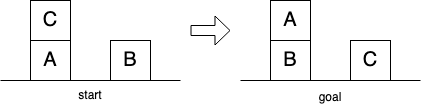

The diagram above was exported from draw.io. Its source (the exported page's mxGraphModel, read from the mxfile embedded in the PNG):
<mxGraphModel dx="521" dy="434" grid="1" gridSize="10" guides="1" tooltips="1" connect="1" arrows="1" fold="1" page="1" pageScale="1" pageWidth="550" pageHeight="125" math="0" shadow="0">
  <root>
    <mxCell id="0" />
    <mxCell id="1" parent="0" />
    <mxCell id="Cyops-_B1zUC9Qu3noZl-1" value="" style="endArrow=none;html=1;rounded=0;" parent="1" edge="1">
      <mxGeometry width="50" height="50" relative="1" as="geometry">
        <mxPoint x="10" y="90" as="sourcePoint" />
        <mxPoint x="190" y="90" as="targetPoint" />
      </mxGeometry>
    </mxCell>
    <mxCell id="Cyops-_B1zUC9Qu3noZl-9" value="start" style="text;html=1;strokeColor=none;fillColor=none;align=center;verticalAlign=middle;whiteSpace=wrap;rounded=0;" parent="1" vertex="1">
      <mxGeometry x="80" y="90" width="40" height="30" as="geometry" />
    </mxCell>
    <mxCell id="Cyops-_B1zUC9Qu3noZl-11" value="&lt;font style=&quot;font-size: 12px&quot;&gt;goal&lt;/font&gt;" style="text;html=1;strokeColor=none;fillColor=none;align=center;verticalAlign=middle;whiteSpace=wrap;rounded=0;fontSize=20;" parent="1" vertex="1">
      <mxGeometry x="320" y="90" width="40" height="30" as="geometry" />
    </mxCell>
    <mxCell id="Cyops-_B1zUC9Qu3noZl-19" value="" style="group" parent="1" vertex="1" connectable="0">
      <mxGeometry x="280" y="10" width="40" height="40" as="geometry" />
    </mxCell>
    <mxCell id="Cyops-_B1zUC9Qu3noZl-20" value="" style="whiteSpace=wrap;html=1;aspect=fixed;" parent="Cyops-_B1zUC9Qu3noZl-19" vertex="1">
      <mxGeometry width="40" height="40" as="geometry" />
    </mxCell>
    <mxCell id="Cyops-_B1zUC9Qu3noZl-21" value="&lt;font style=&quot;font-size: 20px&quot;&gt;A&lt;/font&gt;" style="text;html=1;strokeColor=none;fillColor=none;align=center;verticalAlign=middle;whiteSpace=wrap;rounded=0;" parent="Cyops-_B1zUC9Qu3noZl-19" vertex="1">
      <mxGeometry width="40" height="40" as="geometry" />
    </mxCell>
    <mxCell id="Cyops-_B1zUC9Qu3noZl-22" value="" style="group" parent="1" vertex="1" connectable="0">
      <mxGeometry x="280" y="50" width="40" height="40" as="geometry" />
    </mxCell>
    <mxCell id="Cyops-_B1zUC9Qu3noZl-23" value="" style="whiteSpace=wrap;html=1;aspect=fixed;" parent="Cyops-_B1zUC9Qu3noZl-22" vertex="1">
      <mxGeometry width="40" height="40" as="geometry" />
    </mxCell>
    <mxCell id="Cyops-_B1zUC9Qu3noZl-24" value="&lt;font style=&quot;font-size: 20px&quot;&gt;B&lt;/font&gt;" style="text;html=1;strokeColor=none;fillColor=none;align=center;verticalAlign=middle;whiteSpace=wrap;rounded=0;" parent="Cyops-_B1zUC9Qu3noZl-22" vertex="1">
      <mxGeometry width="40" height="40" as="geometry" />
    </mxCell>
    <mxCell id="KfjjlJhlWMhC8X2m5rmi-1" value="" style="group;shadow=0;" parent="1" vertex="1" connectable="0">
      <mxGeometry x="120" y="50" width="40" height="40" as="geometry" />
    </mxCell>
    <mxCell id="KfjjlJhlWMhC8X2m5rmi-2" value="" style="whiteSpace=wrap;html=1;aspect=fixed;" parent="KfjjlJhlWMhC8X2m5rmi-1" vertex="1">
      <mxGeometry width="40" height="40" as="geometry" />
    </mxCell>
    <mxCell id="KfjjlJhlWMhC8X2m5rmi-3" value="&lt;font style=&quot;font-size: 20px&quot;&gt;B&lt;/font&gt;" style="text;html=1;strokeColor=none;fillColor=none;align=center;verticalAlign=middle;whiteSpace=wrap;rounded=0;" parent="KfjjlJhlWMhC8X2m5rmi-1" vertex="1">
      <mxGeometry width="40" height="40" as="geometry" />
    </mxCell>
    <mxCell id="KfjjlJhlWMhC8X2m5rmi-4" value="" style="group" parent="1" vertex="1" connectable="0">
      <mxGeometry x="40" y="10" width="40" height="40" as="geometry" />
    </mxCell>
    <mxCell id="KfjjlJhlWMhC8X2m5rmi-5" value="" style="whiteSpace=wrap;html=1;aspect=fixed;" parent="KfjjlJhlWMhC8X2m5rmi-4" vertex="1">
      <mxGeometry width="40" height="40" as="geometry" />
    </mxCell>
    <mxCell id="KfjjlJhlWMhC8X2m5rmi-6" value="&lt;font style=&quot;font-size: 20px&quot;&gt;C&lt;/font&gt;" style="text;html=1;strokeColor=none;fillColor=none;align=center;verticalAlign=middle;whiteSpace=wrap;rounded=0;" parent="KfjjlJhlWMhC8X2m5rmi-4" vertex="1">
      <mxGeometry width="40" height="40" as="geometry" />
    </mxCell>
    <mxCell id="KfjjlJhlWMhC8X2m5rmi-7" value="" style="endArrow=none;html=1;rounded=0;" parent="1" edge="1">
      <mxGeometry width="50" height="50" relative="1" as="geometry">
        <mxPoint x="250" y="90" as="sourcePoint" />
        <mxPoint x="430" y="90" as="targetPoint" />
      </mxGeometry>
    </mxCell>
    <mxCell id="KfjjlJhlWMhC8X2m5rmi-9" value="" style="shape=flexArrow;endArrow=classic;html=1;rounded=0;strokeColor=default;endWidth=18;endSize=4.67;" parent="1" edge="1">
      <mxGeometry width="50" height="50" relative="1" as="geometry">
        <mxPoint x="200" y="40" as="sourcePoint" />
        <mxPoint x="240" y="40" as="targetPoint" />
      </mxGeometry>
    </mxCell>
    <mxCell id="48Dgt7q4sQmIvK9ChEaY-1" value="" style="group" parent="1" vertex="1" connectable="0">
      <mxGeometry x="360" y="50" width="40" height="40" as="geometry" />
    </mxCell>
    <mxCell id="48Dgt7q4sQmIvK9ChEaY-2" value="" style="whiteSpace=wrap;html=1;aspect=fixed;" parent="48Dgt7q4sQmIvK9ChEaY-1" vertex="1">
      <mxGeometry width="40" height="40" as="geometry" />
    </mxCell>
    <mxCell id="48Dgt7q4sQmIvK9ChEaY-3" value="&lt;font style=&quot;font-size: 20px&quot;&gt;C&lt;/font&gt;" style="text;html=1;strokeColor=none;fillColor=none;align=center;verticalAlign=middle;whiteSpace=wrap;rounded=0;" parent="48Dgt7q4sQmIvK9ChEaY-1" vertex="1">
      <mxGeometry width="40" height="40" as="geometry" />
    </mxCell>
    <mxCell id="48Dgt7q4sQmIvK9ChEaY-4" value="" style="group;shadow=0;" parent="1" vertex="1" connectable="0">
      <mxGeometry x="40" y="50" width="40" height="40" as="geometry" />
    </mxCell>
    <mxCell id="48Dgt7q4sQmIvK9ChEaY-5" value="" style="whiteSpace=wrap;html=1;aspect=fixed;" parent="48Dgt7q4sQmIvK9ChEaY-4" vertex="1">
      <mxGeometry width="40" height="40" as="geometry" />
    </mxCell>
    <mxCell id="48Dgt7q4sQmIvK9ChEaY-6" value="&lt;font style=&quot;font-size: 20px&quot;&gt;A&lt;/font&gt;" style="text;html=1;strokeColor=none;fillColor=none;align=center;verticalAlign=middle;whiteSpace=wrap;rounded=0;" parent="48Dgt7q4sQmIvK9ChEaY-4" vertex="1">
      <mxGeometry width="40" height="40" as="geometry" />
    </mxCell>
  </root>
</mxGraphModel>